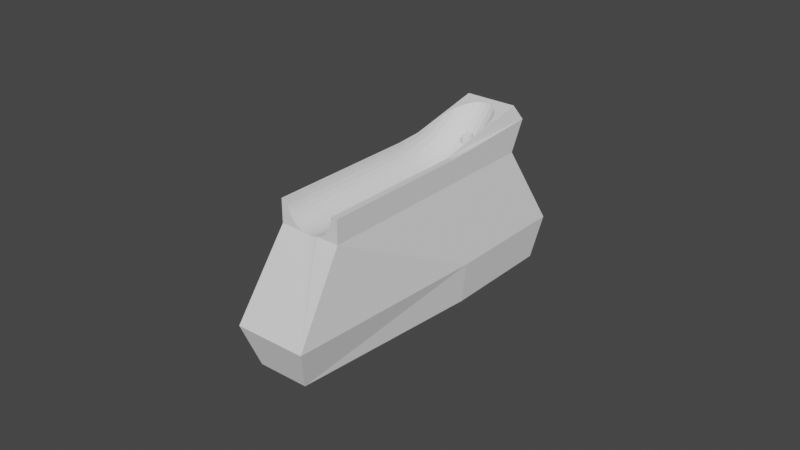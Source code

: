 # Source: foot.blend  (saved by Blender 3.0.42; exported with 4.5.12 LTS)
import bpy
from mathutils import Matrix  # noqa: F401  (used for matrix-valued properties, if any)

bpy.ops.wm.read_factory_settings(use_empty=True)
scene = bpy.context.scene
scene.name = 'Scene'

# ---- collections
col_collection = bpy.data.collections.new('Collection'); scene.collection.children.link(col_collection)

# ---- world
world_world = bpy.data.worlds.new('World'); scene.world = world_world
world_world.use_nodes = True; world_world.node_tree.nodes.clear()
_N = world_world.node_tree.nodes; _L = world_world.node_tree.links
n0 = _N.new('ShaderNodeOutputWorld'); n0.name = 'World Output'; n0.location = (300, 300)
n1 = _N.new('ShaderNodeBackground'); n1.name = 'Background'; n1.location = (10, 300)
n1.inputs[0].default_value = (0.05088, 0.05088, 0.05088, 1.0)
_L.new(n1.outputs[0], n0.inputs[0])
n0.is_active_output = True
world_world.color = (0.05088, 0.05088, 0.05088)
world_world.use_sun_shadow = False
world_world.sun_shadow_jitter_overblur = 0.0

# ---- meshes
me_cube_001 = bpy.data.meshes.new('Cube.001')
me_cube_001.from_pydata([(0.0, 0.8333, -0.2667), (0.09755, 0.8301, -0.2667), (0.0, -0.5947, -0.6667), (0.1913, 0.8206, -0.2667), (0.2778, 0.8052, -0.2667), (0.09755, -0.5979, -0.6667), (0.3536, 0.7845, -0.2667), (0.4157, 0.7593, -0.2667), (0.1913, -0.6074, -0.6667), (0.4619, 0.7304, -0.2667), (0.4904, 0.6992, -0.2667), (0.2778, -0.6228, -0.6667), (0.5, 0.6667, -0.2667), (0.4904, 0.6342, -0.2667), (0.3536, -0.6435, -0.6667), (0.4619, 0.6029, -0.2667), (0.4157, -0.6687, -0.6667), (0.4157, 0.5741, -0.2667), (0.3536, 0.5488, -0.2667), (0.7846, 0.001619, 0.8005), (0.2778, 0.5281, -0.2667), (0.4619, -0.6976, -0.6667), (0.7391, 0.001619, 0.6004), (0.1913, 0.5127, -0.2667), (0.09755, 0.5032, -0.2667), (0.6652, 0.001619, 0.416), (0.4904, -0.7288, -0.6667), (-4.371e-08, 0.5, -0.2667), (-0.09755, 0.5032, -0.2667), (0.4445, 0.001619, 0.1217), (0.5, -0.7613, -0.6667), (-0.1913, 0.5127, -0.2667), (-0.2778, 0.5281, -0.2667), (0.3061, 0.001619, 0.02314), (0.4904, -0.7938, -0.6667), (-0.3536, 0.5488, -0.2667), (0.1561, 0.001619, -0.03756), (-0.4157, 0.5741, -0.2667), (0.4619, -0.8251, -0.6667), (-0.4619, 0.6029, -0.2667), (-0.4904, 0.6342, -0.2667), (-0.1561, 0.001619, -0.03756), (0.4157, -0.8539, -0.6667), (-0.3061, 0.001619, 0.02314), (-0.5, 0.6667, -0.2667), (-0.4904, 0.6992, -0.2667), (-0.4445, 0.001619, 0.1217), (0.3536, -0.8792, -0.6667), (-0.4619, 0.7304, -0.2667), (-0.4157, 0.7593, -0.2667), (0.2778, -0.8999, -0.6667), (-0.6652, 0.001619, 0.416), (-0.3536, 0.7845, -0.2667), (-0.2778, 0.8052, -0.2667), (-0.7391, 0.001619, 0.6004), (0.1913, -0.9153, -0.6667), (-0.1913, 0.8206, -0.2667), (-0.7846, 0.001619, 0.8005), (0.09755, -0.9248, -0.6667), (-0.09755, 0.8301, -0.2667), (-7.609e-10, 0.01459, -0.06574), (-1.157, -2.19, -3.355), (-4.371e-08, -0.928, -0.6667), (0.3996, 0.01459, 0.07663), (-1.0, -1.633, 1.0), (-0.09755, -0.9248, -0.6667), (-1.524, 1.409, -3.355), (0.6922, 0.01459, 0.4656), (-0.1913, -0.9153, -0.6667), (-1.0, 1.167, 1.267), (0.7992, 0.01459, 0.9969), (-0.2778, -0.8999, -0.6667), (1.157, -2.19, -3.355), (1.0, -1.633, 1.0), (-0.3536, -0.8792, -0.6667), (1.524, 1.409, -3.355), (1.0, 1.167, 1.267), (-0.4157, -0.8539, -0.6667), (-1.524, 0.03106, -3.355), (-0.4619, -0.8251, -0.6667), (-1.0, 0.0, 1.0), (-0.7992, 0.01459, 0.9969), (-0.4904, -0.7938, -0.6667), (1.524, 0.03106, -3.355), (-0.6922, 0.01459, 0.4656), (-0.3996, 0.01459, 0.07663), (-0.5, -0.7613, -0.6667), (1.0, 0.0, 1.0), (-1.0, -1.633, 0.0), (-0.4904, -0.7288, -0.6667), (-7.609e-10, 0.1763, -0.02334), (-0.4619, -0.6976, -0.6667), (-1.0, 1.0, 0.0), (0.3996, 0.1717, 0.1178), (1.0, 1.0, 0.0), (-0.4157, -0.6687, -0.6667), (0.6922, 0.159, 0.5034), (1.0, -1.633, 0.0), (-0.3536, -0.6435, -0.6667), (0.7992, 0.1416, 1.03), (-0.2778, -0.6228, -0.6667), (1.0, 0.0, 0.0), (-1.0, 0.0, 0.0), (-0.1913, -0.6074, -0.6667), (-0.7992, 0.1416, 1.03), (-0.6922, 0.159, 0.5034), (-0.8484, -0.0007104, 1.001), (-0.09755, -0.5979, -0.6667), (-0.8484, 1.069, 1.912), (-0.3996, 0.1717, 0.1178), (-7.609e-10, 0.3352, 0.1031), (0.8484, 1.069, 1.912), (0.3996, 0.326, 0.2406), (0.8484, -0.0007104, 1.001), (-1.381, 0.03106, -5.115), (0.6922, 0.3009, 0.6163), (-0.8241, -2.047, -5.115), (0.7992, 0.2665, 1.13), (1.381, 1.266, -5.115), (-1.381, 1.266, -5.115), (1.381, 0.03106, -5.115), (0.8241, -2.047, -5.115), (-0.7992, 0.2665, 1.13), (-0.6922, 0.3009, 0.6163), (-0.3996, 0.326, 0.2406), (-7.609e-10, 0.4887, 0.3115), (0.3996, 0.4751, 0.443), (0.6922, 0.4379, 0.8024), (0.7992, 0.387, 1.293), (-0.7992, 0.387, 1.293), (-0.6922, 0.4379, 0.8024), (-0.3996, 0.4751, 0.443), (0.3996, 0.6163, 0.7215), (0.6922, 0.5676, 1.058), (-0.6922, 0.5676, 1.058), (-0.3996, 0.6163, 0.7215), (-7.609e-10, 0.7688, 0.9583), (0.3996, 0.7471, 1.071), (0.6922, 0.6879, 1.38), (-0.6922, 0.6879, 1.38), (-0.3996, 0.7471, 1.071), (-7.609e-10, 0.8906, 1.386), (0.3996, 0.8655, 1.486), (-0.3996, 0.8655, 1.486), (0.2068, 0.01459, -0.02931), (-0.2068, 0.01459, -0.02931), (-4.28e-09, 0.09562, -0.05512), (0.2068, 0.6295, 0.6297), (0.6922, -0.05775, 0.475), (-0.2068, 0.6295, 0.6297), (0.565, 0.01459, 0.2457), (0.3996, 0.09329, 0.08694), (-0.7718, 0.2843, 0.8639), (-0.7992, 0.3274, 1.203), (0.565, 0.5951, 0.8679), (0.3996, 0.6831, 0.8878), (0.7718, 0.01459, 0.7219), (0.6922, 0.08693, 0.475), (-0.565, 0.3151, 0.4039), (-0.6922, 0.3701, 0.7004), (0.7718, 0.5356, 1.28), (0.6922, 0.6291, 1.211), (-0.565, 0.8356, 1.606), (0.7992, 0.07825, 1.005), (-0.3996, 0.4014, 0.3321), (0.3996, -0.06411, 0.08694), (-0.3996, 0.9193, 1.716), (0.2068, 0.4852, 0.3451), (-0.2068, 0.4852, 0.3451), (-4.28e-09, 0.5625, 0.4453), (-0.7718, 0.1506, 0.7576), (-0.7992, 0.2045, 1.072), (0.565, 0.4589, 0.5992), (0.3996, 0.5468, 0.573), (-0.565, 0.1661, 0.2854), (-0.6922, 0.2304, 0.5506), (0.7718, 0.4133, 1.039), (0.6922, 0.5038, 0.9218), (-0.565, 0.7214, 1.205), (-0.6922, 0.7439, 1.564), (-0.3996, 0.2493, 0.1691), (-0.3996, 0.808, 1.271), (0.2068, 0.3329, 0.1383), (-0.2068, 0.3329, 0.1383), (-4.28e-09, 0.4128, 0.1973), (-0.6922, -0.05775, 0.475), (0.2068, 0.8842, 1.411), (-0.2068, 0.8842, 1.411), (-4.28e-09, 0.9461, 1.622), (-0.7718, 0.01459, 0.7219), (-0.7992, 0.07825, 1.005), (0.565, 0.3151, 0.4039), (0.3996, 0.4014, 0.3321), (-0.7718, 0.5356, 1.28), (-0.3996, -0.06411, 0.08694), (0.565, 0.8356, 1.606), (0.3996, 0.9193, 1.716), (-0.565, 0.01459, 0.2457), (-0.6922, 0.08693, 0.475), (0.7718, 0.2843, 0.8639), (0.6922, 0.3701, 0.7004), (-0.565, 0.5951, 0.8679), (-0.6922, 0.6291, 1.211), (-0.3996, 0.09329, 0.08694), (0.7992, 0.3274, 1.203), (-0.3996, 0.6831, 0.8878), (0.2068, 0.1751, 0.01277), (-0.2068, 0.1751, 0.01277), (-4.28e-09, 0.2563, 0.02949), (0.2068, 0.7632, 0.9872), (-0.2068, 0.7632, 0.9872), (-4.28e-09, 0.8315, 1.164), (0.565, 0.1661, 0.2854), (0.3996, 0.2493, 0.1691), (-0.7718, 0.4133, 1.039), (0.565, 0.7214, 1.205), (0.3996, 0.808, 1.271), (0.7718, 0.1506, 0.7576), (0.6922, 0.2304, 0.5506), (-0.565, 0.4589, 0.5992), (-0.6922, 0.5038, 0.9218), (0.6922, 0.7439, 1.564), (0.7992, 0.2045, 1.072), (-0.3996, 0.5468, 0.573), (0.2068, 0.09503, -0.01878), (0.565, 0.09053, 0.2556), (0.7718, 0.08274, 0.7308), (-0.7718, 0.08274, 0.7308), (-0.565, 0.09053, 0.2556), (-0.2068, 0.09503, -0.01878), (0.2068, 0.2545, 0.06521), (0.565, 0.2411, 0.3349), (0.7718, 0.2179, 0.802), (-0.7718, 0.2179, 0.802), (-0.565, 0.2411, 0.3349), (-0.2068, 0.2545, 0.06521), (0.2068, 0.4099, 0.2318), (0.565, 0.3878, 0.4921), (0.7718, 0.3495, 0.9431), (-0.7718, 0.3495, 0.9431), (-0.565, 0.3878, 0.4921), (-0.2068, 0.4099, 0.2318), (0.2068, 0.5585, 0.478), (0.565, 0.5281, 0.7246), (0.7718, 0.4755, 1.152), (-0.7718, 0.4755, 1.152), (-0.565, 0.5281, 0.7246), (-0.2068, 0.5585, 0.478), (0.2068, 0.6978, 0.7997), (0.565, 0.6596, 1.028), (0.7718, 0.5935, 1.424), (-0.7718, 0.5935, 1.424), (-0.565, 0.6596, 1.028), (-0.2068, 0.6978, 0.7997), (0.2068, 0.8255, 1.191), (0.565, 0.7801, 1.398), (-0.565, 0.7801, 1.398), (-0.2068, 0.8255, 1.191), (0.2068, 0.9392, 1.646), (-0.2068, 0.9392, 1.646), (0.2068, -0.06584, -0.01878), (0.7718, -0.05356, 0.7308), (-0.7718, -0.05356, 0.7308), (-0.2068, -0.06584, -0.01878), (0.7955, 0.3834, 1.328), (0.7891, 0.1995, 1.172), (0.7917, 0.3213, 1.275), (-0.565, 0.867, 1.74), (-0.6375, 0.8134, 1.695), (0.7902, 0.1387, 1.12), (-0.7805, 0.5814, 1.497), (-0.79, 0.5128, 1.438), (0.7896, 0.2602, 1.223), (-0.3996, 0.9363, 1.799), (-0.4814, 0.9036, 1.771), (-0.6922, 0.7687, 1.656), (-0.7172, 0.7306, 1.624), (-0.7992, 0.4267, 1.365), (-0.7955, 0.3834, 1.328), (-0.7718, 0.6346, 1.542), (-0.7975, 0.447, 1.382), (-0.7621, 0.6537, 1.558), (-0.7917, 0.3213, 1.275), (-0.2068, 0.9778, 1.835), (-0.7896, 0.2602, 1.223), (-1.131e-09, 0.9921, 1.847), (-0.7891, 0.1995, 1.172), (0.79, 0.5128, 1.438), (0.7621, 0.6537, 1.558), (-0.7902, 0.1387, 1.12), (0.6375, 0.8134, 1.695), (0.2068, 0.9778, 1.835), (0.7718, 0.6346, 1.542), (0.7975, 0.447, 1.382), (0.6922, 0.7687, 1.656), (0.3996, 0.9363, 1.799), (0.7992, 0.4267, 1.365), (0.7172, 0.7306, 1.624), (0.7805, 0.5814, 1.497), (0.4814, 0.9036, 1.771), (0.565, 0.867, 1.74), (-0.793, 0.07723, 1.067), (0.7975, 0.01459, 1.014), (-0.7975, 0.01459, 1.014), (0.793, 0.07723, 1.067), (-0.4619, 0.7304, -5.035), (-0.4157, 0.7593, -5.035), (0.1913, 0.8206, -5.035), (0.09755, 0.8301, -5.035), (-0.4904, 0.6992, -5.035), (0.3536, 0.7845, -5.035), (0.2778, 0.5281, -5.035), (0.1913, 0.5127, -5.035), (0.4157, 0.7593, -5.035), (0.09755, 0.5032, -5.035), (-0.1913, 0.5127, -5.035), (-0.5, 0.6667, -5.035), (-0.1913, 0.8206, -5.035), (-0.2778, 0.5281, -5.035), (0.4904, 0.6342, -5.035), (0.3536, 0.5488, -5.035), (0.4619, 0.6029, -5.035), (0.5, 0.6667, -5.035), (-0.3536, 0.7845, -5.035), (-0.2778, 0.8052, -5.035), (-4.371e-08, 0.5, -5.035), (0.0, 0.8333, -5.035), (0.4904, 0.6992, -5.035), (0.2778, 0.8052, -5.035), (0.4619, 0.7304, -5.035), (-0.4619, 0.6029, -5.035), (-0.4157, 0.5741, -5.035), (-0.4904, 0.6342, -5.035), (-0.3536, 0.5488, -5.035), (-0.09755, 0.5032, -5.035), (0.4157, 0.5741, -5.035), (-0.09755, 0.8301, -5.035), (-4.371e-08, -0.928, -5.035), (-0.09755, -0.9248, -5.035), (0.0, -0.5947, -5.035), (0.4619, -0.6976, -5.035), (0.4619, -0.8251, -5.035), (0.5, -0.7613, -5.035), (0.4904, -0.7938, -5.035), (0.4904, -0.7288, -5.035), (0.09755, -0.5979, -5.035), (0.1913, -0.6074, -5.035), (0.2778, -0.6228, -5.035), (0.3536, -0.6435, -5.035), (-0.1913, -0.9153, -5.035), (0.4157, -0.6687, -5.035), (-0.2778, -0.8999, -5.035), (-0.3536, -0.8792, -5.035), (-0.4157, -0.8539, -5.035), (-0.5, -0.7613, -5.035), (-0.4904, -0.7938, -5.035), (-0.4619, -0.8251, -5.035), (-0.4619, -0.6976, -5.035), (-0.4904, -0.7288, -5.035), (-0.4157, -0.6687, -5.035), (-0.3536, -0.6435, -5.035), (-0.2778, -0.6228, -5.035), (-0.1913, -0.6074, -5.035), (-0.09755, -0.5979, -5.035), (0.3536, -0.8792, -5.035), (0.4157, -0.8539, -5.035), (0.09755, -0.9248, -5.035), (0.1913, -0.9153, -5.035), (0.2778, -0.8999, -5.035), (0.1663, -0.7984, -0.6667), (0.1414, -0.8085, -0.6667), (0.1111, -0.8168, -0.6667), (0.07654, -0.8229, -0.6667), (0.03902, -0.8267, -0.6667), (-1.748e-08, -0.828, -0.6667), (-0.03902, -0.8267, -0.6667), (-0.07654, -0.8229, -0.6667), (-0.1111, -0.8168, -0.6667), (-0.1414, -0.8085, -0.6667), (-0.1663, -0.7984, -0.6667), (-0.1848, -0.7868, -0.6667), (-0.1962, -0.7743, -0.6667), (-0.2, -0.7613, -0.6667), (-0.1962, -0.7483, -0.6667), (0.0, -0.6947, -0.6667), (0.03902, -0.6959, -0.6667), (0.07654, -0.6997, -0.6667), (0.1111, -0.7059, -0.6667), (0.1414, -0.7142, -0.6667), (0.1663, -0.7243, -0.6667), (0.2, -0.7613, -0.6667), (0.1962, -0.7483, -0.6667), (0.1848, -0.7868, -0.6667), (0.1962, -0.7743, -0.6667), (-0.1848, -0.7358, -0.6667), (0.1848, -0.7358, -0.6667), (-0.1663, -0.7243, -0.6667), (-0.1414, -0.7142, -0.6667), (-0.1111, -0.7059, -0.6667), (-0.07654, -0.6997, -0.6667), (-0.03902, -0.6959, -0.6667), (0.152, 0.6238, -0.2667), (0.1414, 0.6195, -0.2667), (0.1414, 0.6195, 0.5954), (0.1111, 0.6112, -0.2667), (0.1111, 0.6112, 0.5716), (-0.03902, 0.7321, -0.2667), (0.0, 0.7333, -0.2667), (0.03902, 0.7321, -0.2667), (0.07654, 0.7283, -0.2667), (0.1111, 0.7221, -0.2667), (0.1414, 0.7138, -0.2667), (0.1848, 0.6412, -0.2667), (0.1663, 0.6296, -0.2667), (0.1663, 0.7037, -0.2667), (0.1962, 0.6537, -0.2667), (0.2, 0.6667, -0.2667), (0.1962, 0.6797, -0.2667), (0.1848, 0.6922, -0.2667), (0.07654, 0.6051, -0.2667), (0.07654, 0.6051, 0.5515), (0.03902, 0.6013, -0.2667), (0.03902, 0.6013, 0.5359), (-0.2, 0.6667, -0.2667), (-0.1962, 0.6797, -0.2667), (-0.1962, 0.6537, -0.2667), (-0.1848, 0.6922, -0.2667), (-0.1414, 0.7138, -0.2667), (-0.152, 0.7095, -0.2667), (-0.1414, 0.6195, -0.2667), (-0.1663, 0.6296, -0.2667), (-0.1663, 0.7037, -0.2667), (-0.1848, 0.6412, -0.2667), (-0.1111, 0.6112, -0.2667), (-0.1111, 0.7221, -0.2667), (-0.07654, 0.7283, -0.2667), (-0.07654, 0.6051, -0.2667), (-0.03902, 0.6013, -0.2667), (-1.748e-08, 0.6, -0.2667), (-1.748e-08, 0.6, 0.5254), (-0.03902, 0.6013, 0.5359), (0.1663, 0.6296, 0.6219), (0.1675, 0.6304, 0.6237), (-0.07654, 0.6051, 0.5515), (-0.1111, 0.6112, 0.5716), (-0.1675, 0.6304, 0.6237), (-0.1663, 0.6296, 0.6219), (-0.1414, 0.6195, 0.5954), (0.1848, 0.6412, 0.6542), (0.2, 0.6667, 0.7208), (0.1962, 0.6537, 0.6876), (0.1962, 0.6797, 0.7523), (0.1848, 0.6922, 0.7811), (0.1744, 0.6986, 0.795), (-0.1848, 0.6412, 0.6542), (0.1111, 0.7221, 0.8486), (0.1663, 0.7037, 0.8078), (0.1414, 0.7138, 0.8313), (-0.1962, 0.6537, 0.6876), (0.0, 0.7333, 0.8567), (0.07654, 0.7283, 0.8587), (0.03902, 0.7321, 0.8615), (-0.2, 0.6667, 0.7208), (-0.1962, 0.6797, 0.7523), (-0.1744, 0.6986, 0.795), (-0.1663, 0.7037, 0.8078), (-0.1414, 0.7138, 0.8313), (-0.07654, 0.7283, 0.8587), (-0.03902, 0.7321, 0.8615), (-0.1848, 0.6922, 0.7811), (-0.1111, 0.7221, 0.8486), (-0.2, -0.7613, -0.0198), (-0.7742, -0.05316, 0.7549), (0.1848, -0.7358, -0.02595), (-0.7992, 0.001619, 0.9986), (-0.7994, -1.633, 1.0), (0.5657, -1.633, 0.2544), (0.1962, -0.7483, -0.02135), (0.2068, -0.07025, -0.01704), (0.7391, -1.633, 0.6004), (0.7994, -1.633, 1.0), (0.7846, -1.633, 0.8005), (0.6652, -1.633, 0.416), (-0.2489, -1.633, 0.0), (-0.1962, -0.7483, -0.02135), (-0.7755, 0.001619, 0.7605), (-0.1561, -1.635, -0.03756), (0.1561, -1.635, -0.03756), (0.1992, -0.06586, -0.02011), (0.2489, -1.633, 0.0), (-6.994e-08, -0.828, -0.05806), (-6.994e-08, -1.637, -0.05806), (0.2, -0.7613, -0.0198), (0.03902, -0.8267, -0.05294), (-6.994e-08, -0.6947, -0.05806), (-6.994e-08, -0.04401, -0.05806), (0.1962, -0.7743, -0.02135), (-0.1848, -0.7358, -0.02595), (-0.7846, -1.633, 0.8005), (-0.7391, -1.633, 0.6004), (-0.6652, -1.633, 0.416), (0.07654, -0.6997, -0.04801), (-0.5657, -1.633, 0.2544), (0.07654, -0.8229, -0.04801), (0.7994, -0.0007104, 1.001), (0.1111, -0.7059, -0.04347), (-0.4445, -1.633, 0.1217), (-0.3061, -1.633, 0.02314), (0.1335, 0.001619, -0.04053), (0.3061, -1.633, 0.02314), (0.4445, -1.633, 0.1217), (0.1605, 0.001619, -0.03577), (0.7994, 0.0, 1.0), (-0.7037, -0.05714, 0.5122), (0.03902, -0.6959, -0.05294), (-0.7605, -0.05416, 0.6943), (-0.1663, -0.7243, -0.03343), (-0.7994, 0.0, 1.0), (0.1848, -0.7868, -0.02595), (-0.7144, 0.001619, 0.5387), (-0.7543, 0.001619, 0.667), (-0.7994, -0.0007104, 1.001), (0.1663, -0.7984, -0.03343), (-0.1414, -0.7142, -0.03949), (0.7996, 0.001619, 1.003), (-0.6922, -0.07875, 0.4833), (0.7988, 0.001619, 1.003), (-0.1561, -0.7201, -0.03756), (0.1561, -0.8025, -0.03756), (0.2189, -0.06573, -0.01215), (0.1414, -0.8085, -0.03949), (0.3825, -0.06426, 0.07754), (-0.7996, 0.001619, 1.003), (-0.1111, -0.7059, -0.04347), (-0.03902, -0.6959, -0.05294), (-0.03902, -0.8267, -0.05294), (-0.7718, -0.08782, 0.7443), (-0.7988, 0.001619, 1.003), (-0.07654, -0.6997, -0.04801), (0.3296, 0.001619, 0.03986), (0.2797, 0.001619, 0.01246), (0.1111, -0.8168, -0.04347), (-0.6814, -0.05805, 0.4565), (0.3996, -0.07126, 0.08975), (-0.5657, -0.04323, 0.2544), (-0.1561, -0.8025, -0.03756), (-0.565, -0.0464, 0.2536), (-0.1414, -0.8085, -0.03949), (0.4088, -0.06396, 0.09629), (-0.1111, -0.8168, -0.04347), (-0.07654, -0.8229, -0.04801), (-0.6216, 0.001619, 0.3451), (0.565, -0.04641, 0.2536), (-0.6712, 0.001619, 0.431), (-0.1335, 0.001619, -0.04053), (0.4781, 0.001619, 0.1585), (0.4366, 0.001619, 0.1161), (-0.4088, -0.06396, 0.09629), (0.6712, 0.001619, 0.431), (0.6814, -0.05805, 0.4565), (0.5657, -0.04324, 0.2544), (-0.4366, 0.001619, 0.1161), (0.6216, 0.001619, 0.3451), (-0.4781, 0.001619, 0.1585), (-0.1962, -0.7743, -0.02135), (-0.1848, -0.7868, -0.02595), (-0.1663, -0.7984, -0.03343), (0.6922, -0.07876, 0.4833), (-0.3996, -0.07126, 0.08975), (0.7718, -0.08782, 0.7443), (0.7037, -0.05714, 0.5122), (0.7605, -0.05416, 0.6943), (-0.2068, -0.07025, -0.01704), (-0.2189, -0.06573, -0.01215), (-0.2797, 0.001619, 0.01246), (-0.1605, 0.001619, -0.03577), (-0.1992, -0.06586, -0.02011), (-0.3825, -0.06426, 0.07754), (0.7543, 0.001619, 0.667), (0.7755, 0.001619, 0.7605), (0.7742, -0.05316, 0.7549), (0.7144, 0.001619, 0.5387), (0.7992, 0.001619, 0.9986), (-0.3296, 0.001619, 0.03986), (0.1414, -0.7142, -0.03949), (0.1561, -0.7201, -0.03756), (0.1663, -0.7243, -0.03343)], [], [(401, 23, 24, 27, 28, 31, 32, 35, 37, 39, 40, 44, 45, 48, 49, 52, 53, 56, 428, 431, 426, 424, 423, 425, 432, 430, 429, 433, 436, 437, 438, 421, 419, 404, 402), (427, 428, 56, 59, 0, 1, 3, 4, 6, 7, 9, 10, 12, 13, 15, 17, 18, 20, 23, 401, 413, 412, 415, 416, 417, 418, 414, 411, 410, 409, 408, 407, 406, 435, 434), (102, 80, 69, 92), (92, 69, 76, 94), (101, 87, 73, 97), (475, 64, 88, 483, 507, 506, 502, 500, 499, 498), (97, 73, 480, 481, 479, 482, 476, 510, 509, 489), (78, 66, 119, 114), (80, 64, 475, 517), (73, 87, 512, 480), (83, 72, 121, 120), (94, 76, 87, 101), (88, 64, 80, 102), (61, 88, 102, 78), (75, 94, 101, 83), (483, 88, 61, 72, 97, 489, 487, 491, 486), (83, 101, 97, 72), (66, 92, 94, 75), (78, 102, 92, 66), (512, 87, 113, 504), (521, 106, 80, 517), (537, 303, 301, 289, 286, 284, 282, 278, 277, 280, 271, 270, 279, 281, 276, 275, 268, 267, 274, 273, 283, 285, 291, 295, 299, 300, 290, 294, 297, 288, 292, 298, 287, 293, 296, 264, 266, 272, 265, 269, 304, 302, 526, 524, 504, 113, 111, 108, 106, 521, 532), (76, 69, 108, 111), (76, 113, 87), (69, 106, 108), (341, 343, 121, 116, 355, 356, 353, 352, 351, 349, 338, 337, 366, 367, 368, 364, 365), (354, 355, 116, 114, 120, 121, 343, 342, 344, 340, 350, 348, 347, 346, 345, 339, 363, 362, 361, 360, 359, 357, 358), (319, 322, 118, 120, 114, 119, 316, 332, 330, 331, 333, 318, 315, 334, 325, 314, 312, 311, 320, 335, 321), (72, 61, 116, 121), (66, 75, 118, 119), (61, 78, 114, 116), (75, 83, 120, 118), (60, 144, 224, 146), (146, 224, 206, 90), (224, 151, 93, 206), (144, 63, 151, 224), (63, 150, 225, 151), (151, 225, 212, 93), (225, 157, 96, 212), (150, 67, 157, 225), (67, 156, 226, 157), (157, 226, 217, 96), (163, 99, 217, 226), (163, 226, 156, 70), (163, 70, 302, 304), (99, 163, 304, 269), (190, 104, 289, 301), (303, 81, 190, 301), (190, 81, 189, 227), (190, 227, 170, 104), (227, 198, 105, 170), (189, 84, 198, 227), (84, 197, 228, 198), (198, 228, 174, 105), (228, 203, 109, 174), (197, 85, 203, 228), (85, 145, 229, 203), (203, 229, 207, 109), (229, 146, 90, 207), (145, 60, 146, 229), (90, 206, 230, 208), (208, 230, 182, 110), (230, 213, 112, 182), (206, 93, 213, 230), (93, 212, 231, 213), (213, 231, 191, 112), (231, 218, 115, 191), (212, 96, 218, 231), (96, 217, 232, 218), (218, 232, 199, 115), (222, 117, 199, 232), (222, 232, 217, 99), (222, 99, 269, 265), (117, 222, 265, 272), (171, 122, 284, 286), (104, 171, 286, 289), (171, 104, 170, 233), (171, 233, 152, 122), (233, 175, 123, 152), (170, 105, 175, 233), (105, 174, 234, 175), (175, 234, 158, 123), (234, 180, 124, 158), (174, 109, 180, 234), (109, 207, 235, 180), (180, 235, 183, 124), (235, 208, 110, 183), (207, 90, 208, 235), (110, 182, 236, 184), (184, 236, 167, 125), (236, 192, 126, 167), (182, 112, 192, 236), (112, 191, 237, 192), (192, 237, 172, 126), (237, 200, 127, 172), (191, 115, 200, 237), (115, 199, 238, 200), (238, 176, 127, 200), (204, 128, 176, 238), (204, 238, 199, 117), (204, 117, 272, 266), (128, 204, 266, 264), (153, 129, 278, 282), (122, 153, 282, 284), (153, 122, 152, 239), (129, 153, 239, 214), (239, 159, 130, 214), (152, 123, 159, 239), (123, 158, 240, 159), (159, 240, 219, 130), (240, 164, 131, 219), (158, 124, 164, 240), (124, 183, 241, 164), (164, 241, 168, 131), (241, 184, 125, 168), (183, 110, 184, 241), (125, 167, 242, 169), (422, 439, 169, 242, 147, 442, 441, 403, 405, 420), (242, 173, 132, 147), (167, 126, 173, 242), (126, 172, 243, 173), (173, 243, 154, 132), (243, 177, 133, 154), (172, 127, 177, 243), (244, 177, 127, 176), (244, 160, 133, 177), (160, 244, 293, 287), (244, 176, 128, 296, 293), (296, 128, 264), (129, 277, 278), (277, 129, 214, 245, 280), (245, 193, 271, 280), (245, 220, 134, 193), (245, 214, 130, 220), (130, 219, 246, 220), (220, 246, 201, 134), (246, 223, 135, 201), (219, 131, 223, 246), (131, 168, 247, 223), (223, 247, 149, 135), (446, 445, 149, 247, 169, 439, 440, 443, 444, 447), (168, 125, 169, 247), (448, 442, 147, 248, 453, 452, 451, 449, 450), (456, 453, 248, 209, 136, 459, 461, 460, 455, 457), (137, 209, 248, 155), (147, 132, 155, 248), (155, 132, 154, 249), (137, 155, 249, 215), (249, 161, 138, 215), (249, 154, 133, 161), (250, 161, 133, 160), (292, 288, 138, 161, 250), (292, 250, 298), (250, 160, 287, 298), (193, 251, 270, 271), (251, 279, 270), (251, 202, 139, 281, 279), (251, 193, 134, 202), (202, 134, 201, 252), (178, 139, 202, 252), (252, 205, 140, 178), (252, 201, 135, 205), (135, 149, 253, 205), (140, 205, 253, 210), (468, 459, 136, 210, 253, 464, 465, 466, 470, 467), (469, 464, 253, 149, 445, 454, 458, 462, 463), (211, 136, 209, 254), (211, 254, 186, 141), (142, 186, 254, 216), (254, 209, 137, 216), (216, 137, 215, 255), (195, 142, 216, 255), (290, 195, 255, 221, 294), (255, 215, 138, 221), (221, 138, 288, 297), (294, 221, 297), (179, 275, 276), (139, 179, 276, 281), (179, 139, 178, 256), (275, 179, 256, 162, 268), (256, 181, 143, 162), (256, 178, 140, 181), (181, 140, 210, 257), (143, 181, 257, 187), (257, 211, 141, 187), (257, 210, 136, 211), (188, 141, 186, 258), (285, 188, 258, 291), (291, 258, 196, 295), (258, 186, 142, 196), (299, 196, 142, 195, 300), (196, 299, 295), (300, 195, 290), (162, 267, 268), (166, 273, 274), (267, 162, 143, 166, 274), (166, 143, 187, 259), (273, 166, 259, 283), (259, 188, 285, 283), (259, 187, 141, 188), (478, 260, 488), (488, 260, 144, 60, 495, 508, 511), (165, 63, 144, 260, 529, 540, 539, 531), (543, 165, 531), (260, 478, 529), (165, 543, 548), (552, 150, 63, 165, 548, 556, 555), (148, 67, 150, 552, 560, 562, 558, 559), (567, 148, 559), (569, 261, 571), (148, 567, 570), (156, 67, 148, 570, 581, 578, 571, 261), (582, 70, 156, 261, 580, 579), (261, 569, 580), (526, 302, 70, 582), (474, 81, 303, 537), (536, 262, 472), (472, 262, 189, 81, 474, 485), (513, 185, 84, 189, 262, 515, 520, 519), (525, 185, 513), (515, 262, 536), (542, 185, 525), (544, 546, 197, 84, 185, 542, 553, 551), (557, 194, 85, 197, 546, 563, 561), (568, 194, 557), (572, 263, 573), (194, 568, 577), (263, 145, 85, 194, 577, 583, 574, 573), (495, 60, 145, 263, 576, 575, 554), (576, 263, 572), (319, 13, 12, 322), (320, 18, 17, 335), (335, 17, 15, 321), (309, 45, 44, 316), (327, 10, 9, 329), (322, 12, 10, 327), (313, 7, 6, 310), (326, 0, 59, 336), (334, 28, 27, 325), (306, 49, 48, 305), (325, 27, 24, 314), (336, 59, 56, 317), (310, 6, 4, 328), (318, 32, 31, 315), (328, 4, 3, 307), (311, 20, 18, 320), (324, 53, 52, 323), (309, 316, 119, 118, 322, 327, 329, 313, 310, 328, 307, 308, 326, 336, 317, 324, 323, 306, 305), (305, 48, 45, 309), (312, 23, 20, 311), (333, 35, 32, 318), (330, 39, 37, 331), (308, 1, 0, 326), (329, 9, 7, 313), (316, 44, 40, 332), (321, 15, 13, 319), (315, 31, 28, 334), (317, 56, 53, 324), (307, 3, 1, 308), (314, 24, 23, 312), (332, 40, 39, 330), (323, 52, 49, 306), (331, 37, 35, 333), (345, 5, 2, 339), (346, 8, 5, 345), (347, 11, 8, 346), (348, 14, 11, 347), (350, 16, 14, 348), (340, 21, 16, 350), (344, 26, 21, 340), (342, 30, 26, 344), (343, 34, 30, 342), (341, 38, 34, 343), (365, 42, 38, 341), (364, 47, 42, 365), (368, 50, 47, 364), (367, 55, 50, 368), (366, 58, 55, 367), (337, 62, 58, 366), (338, 65, 62, 337), (349, 68, 65, 338), (351, 71, 68, 349), (352, 74, 71, 351), (353, 77, 74, 352), (356, 79, 77, 353), (355, 82, 79, 356), (354, 86, 82, 355), (358, 89, 86, 354), (357, 91, 89, 358), (359, 95, 91, 357), (360, 98, 95, 359), (361, 100, 98, 360), (362, 103, 100, 361), (373, 372, 58, 62, 65, 68, 71, 74, 77, 79, 82, 86, 89, 91, 95, 98, 100, 103, 107, 399, 398, 397, 396, 394, 383, 382, 381, 380, 379, 378, 377, 376, 375, 374), (400, 399, 107, 2, 5, 8, 11, 14, 16, 21, 26, 30, 34, 38, 42, 47, 50, 55, 58, 372, 371, 370, 369, 392, 393, 390, 391, 395, 389, 388, 387, 386, 385, 384), (363, 107, 103, 362), (339, 2, 107, 363), (494, 384, 385, 514), (514, 385, 386, 501), (501, 386, 387, 505), (505, 387, 388, 584), (584, 388, 389, 586, 585), (586, 389, 395, 473), (395, 391, 477, 473), (391, 390, 492, 477), (390, 393, 496, 492), (393, 392, 518, 496), (392, 369, 522, 518), (369, 370, 530, 528, 522), (370, 371, 541, 530), (371, 372, 503, 541), (372, 373, 493, 503), (373, 374, 490, 493), (374, 375, 535, 490), (375, 376, 550, 535), (376, 377, 549, 550), (377, 378, 547, 549), (378, 379, 566, 545, 547), (379, 380, 565, 566), (565, 380, 381, 564), (564, 381, 382, 471), (471, 382, 383, 484), (484, 383, 394, 497), (497, 394, 396, 516), (516, 396, 397, 523, 527), (523, 397, 398, 533), (533, 398, 399, 538), (538, 399, 400, 534), (459, 407, 408, 461), (461, 408, 409, 460), (460, 409, 410, 455), (455, 410, 411, 457), (457, 411, 414, 456), (453, 456, 414, 418, 452), (418, 417, 451, 452), (417, 416, 449, 451), (416, 415, 450, 449), (415, 412, 448, 450), (448, 412, 413, 441, 442), (401, 402, 403), (402, 404, 405, 403), (404, 419, 420, 405), (419, 421, 422, 420), (438, 439, 422, 421), (438, 437, 440, 439), (437, 436, 443, 440), (436, 433, 444, 443), (433, 429, 447, 444), (429, 430, 446, 447), (446, 430, 432, 454, 445), (454, 432, 425, 458), (458, 425, 423, 462), (462, 423, 424, 463), (463, 424, 426, 469), (464, 469, 426, 431, 465), (465, 428, 427), (466, 427, 434, 470), (470, 434, 435, 467), (467, 435, 406, 468), (459, 468, 406, 407), (512, 504, 524, 19, 481, 480), (22, 479, 481, 19, 579, 580, 569, 571, 578), (25, 482, 479, 22, 581, 570, 567, 559, 558), (482, 25, 562, 560, 476), (555, 29, 510, 476, 560, 552), (539, 33, 509, 510, 29, 556, 548, 543, 531), (511, 36, 585, 586, 473, 477, 492, 496, 518, 522, 528, 487, 489, 509, 33, 540, 529, 478, 488), (503, 493, 487), (514, 501, 36), (545, 486, 491, 490, 535, 550, 549, 547), (554, 41, 527, 523, 533, 538, 534, 494, 495), (574, 43, 507, 483, 486, 545, 566, 565, 564, 471, 484, 497, 516, 527, 41, 575, 576, 572, 573), (561, 46, 506, 507, 43, 583, 577, 568, 557), (502, 506, 46, 563, 546, 544), (551, 51, 500, 502, 544), (519, 54, 499, 500, 51, 553, 542, 525, 513), (485, 57, 498, 499, 54, 520, 515, 536, 472), (521, 517, 475, 498, 57, 532), (579, 19, 524, 526, 582), (22, 578, 581), (25, 558, 562), (556, 29, 555), (33, 539, 540), (36, 511, 508), (575, 41, 554), (43, 574, 583), (46, 561, 563), (553, 51, 551), (54, 519, 520), (532, 57, 485, 474, 537), (76, 111, 113), (69, 80, 106), (441, 413, 403), (413, 401, 403), (427, 466, 465), (465, 431, 428), (491, 487, 493), (487, 528, 530), (487, 530, 541), (493, 490, 491), (487, 541, 503), (494, 514, 36), (36, 508, 495), (584, 585, 36), (505, 584, 36), (36, 495, 494), (501, 505, 36), (534, 400, 384, 494)])
_uv = me_cube_001.uv_layers.new(name='UVMap')
_uv.uv.foreach_set('vector', [0.323, 0.1883, 0.3418, 0.02827, 0.2968, 0.01461, 0.25, 0.01, 0.2032, 0.01461, 0.1582, 0.02827, 0.1167, 0.05045, 0.08029, 0.08029, 0.05045, 0.1167, 0.02827, 0.1582, 0.01461, 0.2032, 0.01, 0.25, 0.01461, 0.2968, 0.02827, 0.3418, 0.05045, 0.3833, 0.08029, 0.4197, 0.1167, 0.4496, 0.1582, 0.4717, 0.177, 0.3117, 0.1702, 0.3033, 0.1613, 0.2867, 0.1558, 0.2687, 0.154, 0.25, 0.1558, 0.2313, 0.1613, 0.2133, 0.1702, 0.1967, 0.1821, 0.1821, 0.1967, 0.1702, 0.2133, 0.1613, 0.2313, 0.1558, 0.25, 0.154, 0.2687, 0.1558, 0.2867, 0.1613, 0.3033, 0.1702, 0.3179, 0.1821, 0.1821, 0.3179, 0.177, 0.3117, 0.1582, 0.4717, 0.2032, 0.4854, 0.25, 0.49, 0.2968, 0.4854, 0.3418, 0.4717, 0.3833, 0.4496, 0.4197, 0.4197, 0.4496, 0.3833, 0.4717, 0.3418, 0.4854, 0.2968, 0.49, 0.25, 0.4854, 0.2032, 0.4717, 0.1582, 0.4496, 0.1167, 0.4197, 0.08029, 0.3833, 0.05045, 0.3418, 0.02827, 0.323, 0.1883, 0.3298, 0.1967, 0.3387, 0.2133, 0.3442, 0.2313, 0.346, 0.25, 0.3442, 0.2687, 0.3387, 0.2867, 0.3298, 0.3033, 0.3179, 0.3179, 0.3033, 0.3298, 0.2867, 0.3387, 0.2687, 0.3442, 0.25, 0.346, 0.2313, 0.3442, 0.2133, 0.3387, 0.1967, 0.3298, 0.5, 0.125, 0.625, 0.125, 0.625, 0.25, 0.5, 0.25, 0.5, 0.25, 0.625, 0.25, 0.625, 0.5, 0.5, 0.5, 0.5, 0.625, 0.625, 0.625, 0.625, 0.75, 0.5, 0.75, 0.625, 0.9749, 0.625, 1.0, 0.5, 1.0, 0.5, 0.9061, 0.5029, 0.9133, 0.5152, 0.9306, 0.5318, 0.9457, 0.552, 0.9581, 0.5751, 0.9674, 0.6001, 0.9731, 0.5, 0.75, 0.625, 0.75, 0.625, 0.7751, 0.6001, 0.7769, 0.5751, 0.7826, 0.552, 0.7919, 0.5318, 0.8043, 0.5152, 0.8194, 0.5029, 0.8367, 0.5, 0.8439, 0.375, 0.125, 0.375, 0.25, 0.375, 0.25, 0.375, 0.125, 0.875, 0.625, 0.875, 0.75, 0.8499, 0.75, 0.8499, 0.625, 0.625, 0.75, 0.625, 0.625, 0.6501, 0.625, 0.6501, 0.75, 0.375, 0.625, 0.375, 0.75, 0.375, 0.75, 0.375, 0.625, 0.5, 0.5, 0.625, 0.5, 0.625, 0.625, 0.5, 0.625, 0.5, 0.0, 0.625, 0.0, 0.625, 0.125, 0.5, 0.125, 0.375, 0.0, 0.5, 0.0, 0.5, 0.125, 0.375, 0.125, 0.375, 0.5, 0.5, 0.5, 0.5, 0.625, 0.375, 0.625, 0.5, 0.9061, 0.5, 1.0, 0.375, 1.0, 0.375, 0.75, 0.5, 0.75, 0.5, 0.8439, 0.4982, 0.8555, 0.4972, 0.875, 0.4982, 0.8945, 0.375, 0.625, 0.5, 0.625, 0.5, 0.75, 0.375, 0.75, 0.375, 0.25, 0.5, 0.25, 0.5, 0.5, 0.375, 0.5, 0.375, 0.125, 0.5, 0.125, 0.5, 0.25, 0.375, 0.25, 0.6501, 0.625, 0.625, 0.625, 0.625, 0.625, 0.6322, 0.625, 0.8678, 0.625, 0.875, 0.625, 0.875, 0.625, 0.8499, 0.625, 0.8677, 0.6247, 0.8675, 0.6232, 0.8668, 0.6159, 0.8664, 0.6087, 0.8663, 0.6016, 0.8663, 0.5945, 0.8666, 0.5874, 0.8672, 0.5801, 0.8678, 0.575, 0.8675, 0.5727, 0.8664, 0.565, 0.865, 0.557, 0.8637, 0.5507, 0.8623, 0.5485, 0.8557, 0.5395, 0.852, 0.5351, 0.8439, 0.5298, 0.8332, 0.5236, 0.8209, 0.5193, 0.8089, 0.5155, 0.7805, 0.5106, 0.75, 0.509, 0.7195, 0.5106, 0.6911, 0.5155, 0.6791, 0.5193, 0.6668, 0.5236, 0.6561, 0.5298, 0.648, 0.5351, 0.6443, 0.5395, 0.6377, 0.5485, 0.6363, 0.5507, 0.635, 0.557, 0.6336, 0.565, 0.6325, 0.5727, 0.6322, 0.575, 0.6328, 0.5801, 0.6334, 0.5874, 0.6337, 0.5945, 0.6337, 0.6016, 0.6336, 0.6087, 0.6332, 0.6159, 0.6325, 0.6232, 0.6323, 0.6247, 0.6322, 0.6247, 0.6322, 0.625, 0.625, 0.625, 0.625, 0.5, 0.875, 0.5, 0.875, 0.625, 0.8678, 0.625, 0.8678, 0.6247, 0.625, 0.5, 0.625, 0.25, 0.625, 0.25, 0.625, 0.5, 0.625, 0.5, 0.625, 0.625, 0.625, 0.625, 0.625, 0.25, 0.625, 0.125, 0.625, 0.25, 0.3052, 0.7129, 0.3086, 0.7092, 0.375, 0.75, 0.125, 0.75, 0.1914, 0.7092, 0.1948, 0.7129, 0.2003, 0.7163, 0.2078, 0.7194, 0.2168, 0.7218, 0.2271, 0.7237, 0.2383, 0.7248, 0.25, 0.7252, 0.2617, 0.7248, 0.2729, 0.7237, 0.2832, 0.7218, 0.2922, 0.7194, 0.2997, 0.7163, 0.1903, 0.7053, 0.1914, 0.7092, 0.125, 0.75, 0.125, 0.625, 0.375, 0.625, 0.375, 0.75, 0.3086, 0.7092, 0.3097, 0.7053, 0.3086, 0.7014, 0.3052, 0.6977, 0.2997, 0.6942, 0.2922, 0.6912, 0.2832, 0.6887, 0.2729, 0.6869, 0.2617, 0.6858, 0.25, 0.6854, 0.2383, 0.6858, 0.2271, 0.6869, 0.2168, 0.6887, 0.2078, 0.6912, 0.2003, 0.6942, 0.1948, 0.6977, 0.1914, 0.7014, 0.3086, 0.5499, 0.3097, 0.546, 0.375, 0.5, 0.375, 0.625, 0.125, 0.625, 0.125, 0.5, 0.1903, 0.546, 0.1914, 0.5499, 0.1948, 0.5537, 0.2003, 0.5571, 0.2078, 0.5601, 0.2168, 0.5626, 0.2271, 0.5644, 0.2383, 0.5656, 0.25, 0.5659, 0.2617, 0.5656, 0.2729, 0.5644, 0.2832, 0.5626, 0.2922, 0.5601, 0.2997, 0.5571, 0.3052, 0.5537, 0.375, 0.75, 0.375, 1.0, 0.375, 1.0, 0.375, 0.75, 0.375, 0.25, 0.375, 0.5, 0.375, 0.5, 0.375, 0.25, 0.375, 0.0, 0.375, 0.125, 0.375, 0.125, 0.375, 0.0, 0.375, 0.5, 0.375, 0.625, 0.375, 0.625, 0.375, 0.5, 0.5, 0.5, 0.5, 0.5417, 0.5104, 0.5417, 0.5104, 0.5, 0.5104, 0.5, 0.5104, 0.5417, 0.5208, 0.5417, 0.5208, 0.5, 0.5104, 0.5417, 0.5104, 0.5833, 0.5208, 0.5833, 0.5208, 0.5417, 0.5, 0.5417, 0.5, 0.5833, 0.5104, 0.5833, 0.5104, 0.5417, 0.5, 0.5833, 0.5, 0.625, 0.5104, 0.625, 0.5104, 0.5833, 0.5104, 0.5833, 0.5104, 0.625, 0.5208, 0.625, 0.5208, 0.5833, 0.5104, 0.625, 0.5104, 0.6667, 0.5208, 0.6667, 0.5208, 0.625, 0.5, 0.625, 0.5, 0.6667, 0.5104, 0.6667, 0.5104, 0.625, 0.5, 0.6667, 0.5, 0.7083, 0.5104, 0.7083, 0.5104, 0.6667, 0.5104, 0.6667, 0.5104, 0.7083, 0.5208, 0.7083, 0.5208, 0.6667, 0.5104, 0.75, 0.5208, 0.75, 0.5208, 0.7083, 0.5104, 0.7083, 0.5104, 0.75, 0.5104, 0.7083, 0.5, 0.7083, 0.5, 0.75, 0.5104, 0.75, 0.5, 0.75, 0.5, 0.7526, 0.5104, 0.7594, 0.5208, 0.75, 0.5104, 0.75, 0.5104, 0.7594, 0.5208, 0.7637, 0.5104, 0.25, 0.5208, 0.25, 0.5208, 0.2363, 0.5104, 0.2406, 0.5, 0.2474, 0.5, 0.25, 0.5104, 0.25, 0.5104, 0.2406, 0.5104, 0.25, 0.5, 0.25, 0.5, 0.2917, 0.5104, 0.2917, 0.5104, 0.25, 0.5104, 0.2917, 0.5208, 0.2917, 0.5208, 0.25, 0.5104, 0.2917, 0.5104, 0.3333, 0.5208, 0.3333, 0.5208, 0.2917, 0.5, 0.2917, 0.5, 0.3333, 0.5104, 0.3333, 0.5104, 0.2917, 0.5, 0.3333, 0.5, 0.375, 0.5104, 0.375, 0.5104, 0.3333, 0.5104, 0.3333, 0.5104, 0.375, 0.5208, 0.375, 0.5208, 0.3333, 0.5104, 0.375, 0.5104, 0.4167, 0.5208, 0.4167, 0.5208, 0.375, 0.5, 0.375, 0.5, 0.4167, 0.5104, 0.4167, 0.5104, 0.375, 0.5, 0.4167, 0.5, 0.4583, 0.5104, 0.4583, 0.5104, 0.4167, 0.5104, 0.4167, 0.5104, 0.4583, 0.5208, 0.4583, 0.5208, 0.4167, 0.5104, 0.4583, 0.5104, 0.5, 0.5208, 0.5, 0.5208, 0.4583, 0.5, 0.4583, 0.5, 0.5, 0.5104, 0.5, 0.5104, 0.4583, 0.5208, 0.5, 0.5208, 0.5417, 0.5313, 0.5417, 0.5313, 0.5, 0.5313, 0.5, 0.5313, 0.5417, 0.5417, 0.5417, 0.5417, 0.5, 0.5313, 0.5417, 0.5313, 0.5833, 0.5417, 0.5833, 0.5417, 0.5417, 0.5208, 0.5417, 0.5208, 0.5833, 0.5313, 0.5833, 0.5313, 0.5417, 0.5208, 0.5833, 0.5208, 0.625, 0.5313, 0.625, 0.5313, 0.5833, 0.5313, 0.5833, 0.5313, 0.625, 0.5417, 0.625, 0.5417, 0.5833, 0.5313, 0.625, 0.5313, 0.6667, 0.5417, 0.6667, 0.5417, 0.625, 0.5208, 0.625, 0.5208, 0.6667, 0.5313, 0.6667, 0.5313, 0.625, 0.5208, 0.6667, 0.5208, 0.7083, 0.5313, 0.7083, 0.5313, 0.6667, 0.5313, 0.6667, 0.5313, 0.7083, 0.5417, 0.7083, 0.5417, 0.6667, 0.5313, 0.75, 0.5417, 0.75, 0.5417, 0.7083, 0.5313, 0.7083, 0.5313, 0.75, 0.5313, 0.7083, 0.5208, 0.7083, 0.5208, 0.75, 0.5313, 0.75, 0.5208, 0.75, 0.5208, 0.7637, 0.5313, 0.7654, 0.5417, 0.75, 0.5313, 0.75, 0.5313, 0.7654, 0.5417, 0.7647, 0.5313, 0.25, 0.5417, 0.25, 0.5417, 0.2353, 0.5313, 0.2346, 0.5208, 0.25, 0.5313, 0.25, 0.5313, 0.2346, 0.5208, 0.2363, 0.5313, 0.25, 0.5208, 0.25, 0.5208, 0.2917, 0.5313, 0.2917, 0.5313, 0.25, 0.5313, 0.2917, 0.5417, 0.2917, 0.5417, 0.25, 0.5313, 0.2917, 0.5313, 0.3333, 0.5417, 0.3333, 0.5417, 0.2917, 0.5208, 0.2917, 0.5208, 0.3333, 0.5313, 0.3333, 0.5313, 0.2917, 0.5208, 0.3333, 0.5208, 0.375, 0.5313, 0.375, 0.5313, 0.3333, 0.5313, 0.3333, 0.5313, 0.375, 0.5417, 0.375, 0.5417, 0.3333, 0.5313, 0.375, 0.5313, 0.4167, 0.5417, 0.4167, 0.5417, 0.375, 0.5208, 0.375, 0.5208, 0.4167, 0.5313, 0.4167, 0.5313, 0.375, 0.5208, 0.4167, 0.5208, 0.4583, 0.5313, 0.4583, 0.5313, 0.4167, 0.5313, 0.4167, 0.5313, 0.4583, 0.5417, 0.4583, 0.5417, 0.4167, 0.5313, 0.4583, 0.5313, 0.5, 0.5417, 0.5, 0.5417, 0.4583, 0.5208, 0.4583, 0.5208, 0.5, 0.5313, 0.5, 0.5313, 0.4583, 0.5417, 0.5, 0.5417, 0.5417, 0.5521, 0.5417, 0.5521, 0.5, 0.5521, 0.5, 0.5521, 0.5417, 0.5625, 0.5417, 0.5625, 0.5, 0.5521, 0.5417, 0.5521, 0.5833, 0.5625, 0.5833, 0.5625, 0.5417, 0.5417, 0.5417, 0.5417, 0.5833, 0.5521, 0.5833, 0.5521, 0.5417, 0.5417, 0.5833, 0.5417, 0.625, 0.5521, 0.625, 0.5521, 0.5833, 0.5521, 0.5833, 0.5521, 0.625, 0.5625, 0.625, 0.5625, 0.5833, 0.5521, 0.625, 0.5521, 0.6667, 0.5625, 0.6667, 0.5625, 0.625, 0.5417, 0.625, 0.5417, 0.6667, 0.5521, 0.6667, 0.5521, 0.625, 0.5417, 0.6667, 0.5417, 0.7083, 0.5521, 0.7083, 0.5521, 0.6667, 0.5521, 0.7083, 0.5625, 0.7083, 0.5625, 0.6667, 0.5521, 0.6667, 0.5521, 0.75, 0.5625, 0.75, 0.5625, 0.7083, 0.5521, 0.7083, 0.5521, 0.75, 0.5521, 0.7083, 0.5417, 0.7083, 0.5417, 0.75, 0.5521, 0.75, 0.5417, 0.75, 0.5417, 0.7647, 0.5521, 0.7615, 0.5625, 0.75, 0.5521, 0.75, 0.5521, 0.7615, 0.5625, 0.7557, 0.5521, 0.25, 0.5625, 0.25, 0.5625, 0.2443, 0.5521, 0.2385, 0.5417, 0.25, 0.5521, 0.25, 0.5521, 0.2385, 0.5417, 0.2353, 0.5521, 0.25, 0.5417, 0.25, 0.5417, 0.2917, 0.5521, 0.2917, 0.5625, 0.25, 0.5521, 0.25, 0.5521, 0.2917, 0.5625, 0.2917, 0.5521, 0.2917, 0.5521, 0.3333, 0.5625, 0.3333, 0.5625, 0.2917, 0.5417, 0.2917, 0.5417, 0.3333, 0.5521, 0.3333, 0.5521, 0.2917, 0.5417, 0.3333, 0.5417, 0.375, 0.5521, 0.375, 0.5521, 0.3333, 0.5521, 0.3333, 0.5521, 0.375, 0.5625, 0.375, 0.5625, 0.3333, 0.5521, 0.375, 0.5521, 0.4167, 0.5625, 0.4167, 0.5625, 0.375, 0.5417, 0.375, 0.5417, 0.4167, 0.5521, 0.4167, 0.5521, 0.375, 0.5417, 0.4167, 0.5417, 0.4583, 0.5521, 0.4583, 0.5521, 0.4167, 0.5521, 0.4167, 0.5521, 0.4583, 0.5625, 0.4583, 0.5625, 0.4167, 0.5521, 0.4583, 0.5521, 0.5, 0.5625, 0.5, 0.5625, 0.4583, 0.5417, 0.4583, 0.5417, 0.5, 0.5521, 0.5, 0.5521, 0.4583, 0.5625, 0.5, 0.5625, 0.5417, 0.5729, 0.5417, 0.5729, 0.5, 0.5787, 0.5079, 0.5784, 0.5, 0.5729, 0.5, 0.5729, 0.5417, 0.5833, 0.5417, 0.5833, 0.5337, 0.5832, 0.5335, 0.5817, 0.5285, 0.5804, 0.5224, 0.5793, 0.5154, 0.5729, 0.5417, 0.5729, 0.5833, 0.5833, 0.5833, 0.5833, 0.5417, 0.5625, 0.5417, 0.5625, 0.5833, 0.5729, 0.5833, 0.5729, 0.5417, 0.5625, 0.5833, 0.5625, 0.625, 0.5729, 0.625, 0.5729, 0.5833, 0.5729, 0.5833, 0.5729, 0.625, 0.5833, 0.625, 0.5833, 0.5833, 0.5729, 0.625, 0.5729, 0.6667, 0.5833, 0.6667, 0.5833, 0.625, 0.5625, 0.625, 0.5625, 0.6667, 0.5729, 0.6667, 0.5729, 0.625, 0.5729, 0.7083, 0.5729, 0.6667, 0.5625, 0.6667, 0.5625, 0.7083, 0.5729, 0.7083, 0.5833, 0.7083, 0.5833, 0.6667, 0.5729, 0.6667, 0.5833, 0.7083, 0.5729, 0.7083, 0.5729, 0.7473, 0.5833, 0.736, 0.5729, 0.7083, 0.5625, 0.7083, 0.5625, 0.75, 0.5696, 0.75, 0.5729, 0.7473, 0.5696, 0.75, 0.5625, 0.75, 0.5625, 0.7557, 0.5625, 0.25, 0.5696, 0.25, 0.5625, 0.2443, 0.5696, 0.25, 0.5625, 0.25, 0.5625, 0.2917, 0.5729, 0.2917, 0.5729, 0.2527, 0.5729, 0.2917, 0.5833, 0.2917, 0.5833, 0.264, 0.5729, 0.2527, 0.5729, 0.2917, 0.5729, 0.3333, 0.5833, 0.3333, 0.5833, 0.2917, 0.5729, 0.2917, 0.5625, 0.2917, 0.5625, 0.3333, 0.5729, 0.3333, 0.5625, 0.3333, 0.5625, 0.375, 0.5729, 0.375, 0.5729, 0.3333, 0.5729, 0.3333, 0.5729, 0.375, 0.5833, 0.375, 0.5833, 0.3333, 0.5729, 0.375, 0.5729, 0.4167, 0.5833, 0.4167, 0.5833, 0.375, 0.5625, 0.375, 0.5625, 0.4167, 0.5729, 0.4167, 0.5729, 0.375, 0.5625, 0.4167, 0.5625, 0.4583, 0.5729, 0.4583, 0.5729, 0.4167, 0.5729, 0.4167, 0.5729, 0.4583, 0.5833, 0.4583, 0.5833, 0.4167, 0.5832, 0.4665, 0.5833, 0.4663, 0.5833, 0.4583, 0.5729, 0.4583, 0.5729, 0.5, 0.5784, 0.5, 0.5787, 0.4921, 0.5793, 0.4846, 0.5804, 0.4776, 0.5817, 0.4715, 0.5625, 0.4583, 0.5625, 0.5, 0.5729, 0.5, 0.5729, 0.4583, 0.585, 0.5372, 0.5833, 0.5337, 0.5833, 0.5417, 0.5938, 0.5417, 0.5938, 0.5351, 0.5928, 0.5372, 0.5909, 0.5395, 0.589, 0.5403, 0.587, 0.5395, 0.5945, 0.5335, 0.5938, 0.5351, 0.5938, 0.5417, 0.6042, 0.5417, 0.6042, 0.5, 0.5986, 0.5, 0.5985, 0.5079, 0.5981, 0.5154, 0.5972, 0.5224, 0.596, 0.5285, 0.6042, 0.5833, 0.6042, 0.5417, 0.5938, 0.5417, 0.5938, 0.5833, 0.5833, 0.5417, 0.5833, 0.5833, 0.5938, 0.5833, 0.5938, 0.5417, 0.5938, 0.5833, 0.5833, 0.5833, 0.5833, 0.625, 0.5938, 0.625, 0.6042, 0.5833, 0.5938, 0.5833, 0.5938, 0.625, 0.6042, 0.625, 0.5938, 0.625, 0.5938, 0.6667, 0.6042, 0.6667, 0.6042, 0.625, 0.5938, 0.625, 0.5833, 0.625, 0.5833, 0.6667, 0.5938, 0.6667, 0.5938, 0.7083, 0.5938, 0.6667, 0.5833, 0.6667, 0.5833, 0.7083, 0.6015, 0.7083, 0.6042, 0.7033, 0.6042, 0.6667, 0.5938, 0.6667, 0.5938, 0.7083, 0.6015, 0.7083, 0.5938, 0.7083, 0.5938, 0.7215, 0.5938, 0.7083, 0.5833, 0.7083, 0.5833, 0.736, 0.5938, 0.7215, 0.5833, 0.2917, 0.5938, 0.2917, 0.5938, 0.2784, 0.5833, 0.264, 0.5938, 0.2917, 0.6015, 0.2917, 0.5938, 0.2784, 0.5938, 0.2917, 0.5938, 0.3333, 0.6042, 0.3333, 0.6042, 0.2967, 0.6015, 0.2917, 0.5938, 0.2917, 0.5833, 0.2917, 0.5833, 0.3333, 0.5938, 0.3333, 0.5938, 0.3333, 0.5833, 0.3333, 0.5833, 0.375, 0.5938, 0.375, 0.6042, 0.375, 0.6042, 0.3333, 0.5938, 0.3333, 0.5938, 0.375, 0.5938, 0.375, 0.5938, 0.4167, 0.6042, 0.4167, 0.6042, 0.375, 0.5938, 0.375, 0.5833, 0.375, 0.5833, 0.4167, 0.5938, 0.4167, 0.5833, 0.4167, 0.5833, 0.4583, 0.5938, 0.4583, 0.5938, 0.4167, 0.6042, 0.4167, 0.5938, 0.4167, 0.5938, 0.4583, 0.6042, 0.4583, 0.5985, 0.4921, 0.5986, 0.5, 0.6042, 0.5, 0.6042, 0.4583, 0.5938, 0.4583, 0.5938, 0.4649, 0.5945, 0.4665, 0.596, 0.4715, 0.5972, 0.4776, 0.5981, 0.4846, 0.5928, 0.4628, 0.5938, 0.4649, 0.5938, 0.4583, 0.5833, 0.4583, 0.5833, 0.4663, 0.585, 0.4628, 0.587, 0.4605, 0.589, 0.4597, 0.5909, 0.4605, 0.6146, 0.5, 0.6042, 0.5, 0.6042, 0.5417, 0.6146, 0.5417, 0.6146, 0.5, 0.6146, 0.5417, 0.625, 0.5417, 0.625, 0.5, 0.625, 0.5833, 0.625, 0.5417, 0.6146, 0.5417, 0.6146, 0.5833, 0.6146, 0.5417, 0.6042, 0.5417, 0.6042, 0.5833, 0.6146, 0.5833, 0.6146, 0.5833, 0.6042, 0.5833, 0.6042, 0.625, 0.6146, 0.625, 0.625, 0.625, 0.625, 0.5833, 0.6146, 0.5833, 0.6146, 0.625, 0.625, 0.6487, 0.625, 0.625, 0.6146, 0.625, 0.6146, 0.6667, 0.6195, 0.6667, 0.6146, 0.625, 0.6042, 0.625, 0.6042, 0.6667, 0.6146, 0.6667, 0.6146, 0.6667, 0.6042, 0.6667, 0.6042, 0.7033, 0.6146, 0.6797, 0.6195, 0.6667, 0.6146, 0.6667, 0.6146, 0.6797, 0.6146, 0.3333, 0.6195, 0.3333, 0.6146, 0.3203, 0.6042, 0.3333, 0.6146, 0.3333, 0.6146, 0.3203, 0.6042, 0.2967, 0.6146, 0.3333, 0.6042, 0.3333, 0.6042, 0.375, 0.6146, 0.375, 0.6195, 0.3333, 0.6146, 0.3333, 0.6146, 0.375, 0.625, 0.375, 0.625, 0.3513, 0.6146, 0.375, 0.6146, 0.4167, 0.625, 0.4167, 0.625, 0.375, 0.6146, 0.375, 0.6042, 0.375, 0.6042, 0.4167, 0.6146, 0.4167, 0.6146, 0.4167, 0.6042, 0.4167, 0.6042, 0.4583, 0.6146, 0.4583, 0.625, 0.4167, 0.6146, 0.4167, 0.6146, 0.4583, 0.625, 0.4583, 0.6146, 0.4583, 0.6146, 0.5, 0.625, 0.5, 0.625, 0.4583, 0.6146, 0.4583, 0.6042, 0.4583, 0.6042, 0.5, 0.6146, 0.5, 0.6354, 0.5, 0.625, 0.5, 0.625, 0.5417, 0.6354, 0.5417, 0.6447, 0.5, 0.6354, 0.5, 0.6354, 0.5417, 0.6433, 0.5417, 0.6433, 0.5417, 0.6354, 0.5417, 0.6354, 0.5833, 0.639, 0.5833, 0.6354, 0.5417, 0.625, 0.5417, 0.625, 0.5833, 0.6354, 0.5833, 0.6354, 0.6039, 0.6354, 0.5833, 0.625, 0.5833, 0.625, 0.625, 0.6313, 0.625, 0.6354, 0.5833, 0.6354, 0.6039, 0.639, 0.5833, 0.6313, 0.625, 0.625, 0.625, 0.625, 0.6487, 0.625, 0.375, 0.6313, 0.375, 0.625, 0.3513, 0.6354, 0.4167, 0.639, 0.4167, 0.6354, 0.3961, 0.6313, 0.375, 0.625, 0.375, 0.625, 0.4167, 0.6354, 0.4167, 0.6354, 0.3961, 0.6354, 0.4167, 0.625, 0.4167, 0.625, 0.4583, 0.6354, 0.4583, 0.639, 0.4167, 0.6354, 0.4167, 0.6354, 0.4583, 0.6433, 0.4583, 0.6354, 0.4583, 0.6354, 0.5, 0.6447, 0.5, 0.6433, 0.4583, 0.6354, 0.4583, 0.625, 0.4583, 0.625, 0.5, 0.6354, 0.5, 0.489, 0.5417, 0.4896, 0.5417, 0.4896, 0.5401, 0.4896, 0.5401, 0.4896, 0.5417, 0.5, 0.5417, 0.5, 0.5, 0.4925, 0.5, 0.4983, 0.5269, 0.4983, 0.5323, 0.4896, 0.5833, 0.5, 0.5833, 0.5, 0.5417, 0.4896, 0.5417, 0.4896, 0.5443, 0.4983, 0.5574, 0.4983, 0.5682, 0.4896, 0.5796, 0.4886, 0.5833, 0.4896, 0.5833, 0.4896, 0.5796, 0.4896, 0.5417, 0.489, 0.5417, 0.4896, 0.5443, 0.4896, 0.5833, 0.4886, 0.5833, 0.4896, 0.5856, 0.4916, 0.625, 0.5, 0.625, 0.5, 0.5833, 0.4896, 0.5833, 0.4896, 0.5856, 0.4983, 0.5926, 0.4983, 0.6031, 0.4896, 0.6667, 0.5, 0.6667, 0.5, 0.625, 0.4916, 0.625, 0.4921, 0.6252, 0.4982, 0.6435, 0.4982, 0.6598, 0.4896, 0.6631, 0.4865, 0.6667, 0.4896, 0.6667, 0.4896, 0.6631, 0.4843, 0.7083, 0.4896, 0.7083, 0.4896, 0.7024, 0.4896, 0.6667, 0.4865, 0.6667, 0.4896, 0.6727, 0.5, 0.7083, 0.5, 0.6667, 0.4896, 0.6667, 0.4896, 0.6727, 0.4981, 0.6783, 0.498, 0.6991, 0.4896, 0.7024, 0.4896, 0.7083, 0.4979, 0.75, 0.5, 0.75, 0.5, 0.7083, 0.4896, 0.7083, 0.4896, 0.712, 0.498, 0.7139, 0.4896, 0.7083, 0.4843, 0.7083, 0.4896, 0.712, 0.4979, 0.7507, 0.5, 0.7526, 0.5, 0.75, 0.4979, 0.75, 0.4979, 0.25, 0.5, 0.25, 0.5, 0.2474, 0.4979, 0.2493, 0.4843, 0.2917, 0.4896, 0.2917, 0.4896, 0.288, 0.4896, 0.288, 0.4896, 0.2917, 0.5, 0.2917, 0.5, 0.25, 0.4979, 0.25, 0.498, 0.2861, 0.4896, 0.3273, 0.4896, 0.3333, 0.5, 0.3333, 0.5, 0.2917, 0.4896, 0.2917, 0.4896, 0.2976, 0.498, 0.3009, 0.4981, 0.3217, 0.4865, 0.3333, 0.4896, 0.3333, 0.4896, 0.3273, 0.4896, 0.2976, 0.4896, 0.2917, 0.4843, 0.2917, 0.4896, 0.3369, 0.4896, 0.3333, 0.4865, 0.3333, 0.4921, 0.3748, 0.4916, 0.375, 0.5, 0.375, 0.5, 0.3333, 0.4896, 0.3333, 0.4896, 0.3369, 0.4982, 0.3402, 0.4982, 0.3565, 0.4896, 0.4144, 0.4896, 0.4167, 0.5, 0.4167, 0.5, 0.375, 0.4916, 0.375, 0.4983, 0.3969, 0.4983, 0.4074, 0.4886, 0.4167, 0.4896, 0.4167, 0.4896, 0.4144, 0.489, 0.4583, 0.4896, 0.4583, 0.4896, 0.4557, 0.4896, 0.4167, 0.4886, 0.4167, 0.4896, 0.4204, 0.4896, 0.4583, 0.5, 0.4583, 0.5, 0.4167, 0.4896, 0.4167, 0.4896, 0.4204, 0.4983, 0.4318, 0.4983, 0.4426, 0.4896, 0.4557, 0.4925, 0.5, 0.5, 0.5, 0.5, 0.4583, 0.4896, 0.4583, 0.4896, 0.4599, 0.4983, 0.4677, 0.4983, 0.4731, 0.4896, 0.4599, 0.4896, 0.4583, 0.489, 0.4583, 0.7188, 0.6546, 0.7188, 1.0, 0.75, 1.0, 0.75, 0.6546, 0.625, 0.6546, 0.625, 1.0, 0.6562, 1.0, 0.6562, 0.6546, 0.6562, 0.6546, 0.6562, 1.0, 0.6875, 1.0, 0.6875, 0.6546, 0.2188, 0.6546, 0.2188, 1.0, 0.25, 1.0, 0.25, 0.6546, 0.7812, 0.6546, 0.7812, 1.0, 0.8125, 1.0, 0.8125, 0.6546, 0.75, 0.6546, 0.75, 1.0, 0.7812, 1.0, 0.7812, 0.6546, 0.8438, 0.6546, 0.8438, 1.0, 0.875, 1.0, 0.875, 0.6546, 0.0, 0.6546, 0.0, 1.0, 0.03125, 1.0, 0.03125, 0.6546, 0.4688, 0.6546, 0.4688, 1.0, 0.5, 1.0, 0.5, 0.6546, 0.1562, 0.6546, 0.1562, 1.0, 0.1875, 1.0, 0.1875, 0.6546, 0.5, 0.6546, 0.5, 1.0, 0.5312, 1.0, 0.5312, 0.6546, 0.03125, 0.6546, 0.03125, 1.0, 0.0625, 1.0, 0.0625, 0.6546, 0.875, 0.6546, 0.875, 1.0, 0.9062, 1.0, 0.9062, 0.6546, 0.4062, 0.6546, 0.4062, 1.0, 0.4375, 1.0, 0.4375, 0.6546, 0.9062, 0.6546, 0.9062, 1.0, 0.9375, 1.0, 0.9375, 0.6546, 0.5938, 0.6546, 0.5938, 1.0, 0.625, 1.0, 0.625, 0.6546, 0.09375, 0.6546, 0.09375, 1.0, 0.125, 1.0, 0.125, 0.6546, 0.1914, 0.5421, 0.1903, 0.546, 0.125, 0.5, 0.375, 0.5, 0.3097, 0.546, 0.3086, 0.5421, 0.3052, 0.5384, 0.2997, 0.535, 0.2922, 0.532, 0.2832, 0.5295, 0.2729, 0.5276, 0.2617, 0.5265, 0.25, 0.5261, 0.2383, 0.5265, 0.2271, 0.5276, 0.2168, 0.5295, 0.2078, 0.532, 0.2003, 0.535, 0.1948, 0.5384, 0.1875, 0.6546, 0.1875, 1.0, 0.2188, 1.0, 0.2188, 0.6546, 0.5625, 0.6546, 0.5625, 1.0, 0.5938, 1.0, 0.5938, 0.6546, 0.375, 0.6546, 0.375, 1.0, 0.4062, 1.0, 0.4062, 0.6546, 0.3125, 0.6546, 0.3125, 1.0, 0.3438, 1.0, 0.3438, 0.6546, 0.9688, 0.6546, 0.9688, 1.0, 1.0, 1.0, 1.0, 0.6546, 0.8125, 0.6546, 0.8125, 1.0, 0.8438, 1.0, 0.8438, 0.6546, 0.25, 0.6546, 0.25, 1.0, 0.2812, 1.0, 0.2812, 0.6546, 0.6875, 0.6546, 0.6875, 1.0, 0.7188, 1.0, 0.7188, 0.6546, 0.4375, 0.6546, 0.4375, 1.0, 0.4688, 1.0, 0.4688, 0.6546, 0.0625, 0.6546, 0.0625, 1.0, 0.09375, 1.0, 0.09375, 0.6546, 0.9375, 0.6546, 0.9375, 1.0, 0.9688, 1.0, 0.9688, 0.6546, 0.5312, 0.6546, 0.5312, 1.0, 0.5625, 1.0, 0.5625, 0.6546, 0.2812, 0.6546, 0.2812, 1.0, 0.3125, 1.0, 0.3125, 0.6546, 0.125, 0.6546, 0.125, 1.0, 0.1562, 1.0, 0.1562, 0.6546, 0.3438, 0.6546, 0.3438, 1.0, 0.375, 1.0, 0.375, 0.6546, 0.9688, 0.6921, 0.9688, 1.0, 1.0, 1.0, 1.0, 0.6921, 0.9375, 0.6921, 0.9375, 1.0, 0.9688, 1.0, 0.9688, 0.6921, 0.9062, 0.6921, 0.9062, 1.0, 0.9375, 1.0, 0.9375, 0.6921, 0.875, 0.6921, 0.875, 1.0, 0.9062, 1.0, 0.9062, 0.6921, 0.8438, 0.6921, 0.8438, 1.0, 0.875, 1.0, 0.875, 0.6921, 0.8125, 0.6921, 0.8125, 1.0, 0.8438, 1.0, 0.8438, 0.6921, 0.7812, 0.6921, 0.7812, 1.0, 0.8125, 1.0, 0.8125, 0.6921, 0.75, 0.6921, 0.75, 1.0, 0.7812, 1.0, 0.7812, 0.6921, 0.7188, 0.6921, 0.7188, 1.0, 0.75, 1.0, 0.75, 0.6921, 0.6875, 0.6921, 0.6875, 1.0, 0.7188, 1.0, 0.7188, 0.6921, 0.6562, 0.6921, 0.6562, 1.0, 0.6875, 1.0, 0.6875, 0.6921, 0.625, 0.6921, 0.625, 1.0, 0.6562, 1.0, 0.6562, 0.6921, 0.5938, 0.6921, 0.5938, 1.0, 0.625, 1.0, 0.625, 0.6921, 0.5625, 0.6921, 0.5625, 1.0, 0.5938, 1.0, 0.5938, 0.6921, 0.5312, 0.6921, 0.5312, 1.0, 0.5625, 1.0, 0.5625, 0.6921, 0.5, 0.6921, 0.5, 1.0, 0.5312, 1.0, 0.5312, 0.6921, 0.4688, 0.6921, 0.4688, 1.0, 0.5, 1.0, 0.5, 0.6921, 0.4375, 0.6921, 0.4375, 1.0, 0.4688, 1.0, 0.4688, 0.6921, 0.4062, 0.6921, 0.4062, 1.0, 0.4375, 1.0, 0.4375, 0.6921, 0.375, 0.6921, 0.375, 1.0, 0.4062, 1.0, 0.4062, 0.6921, 0.3438, 0.6921, 0.3438, 1.0, 0.375, 1.0, 0.375, 0.6921, 0.3125, 0.6921, 0.3125, 1.0, 0.3438, 1.0, 0.3438, 0.6921, 0.2812, 0.6921, 0.2812, 1.0, 0.3125, 1.0, 0.3125, 0.6921, 0.25, 0.6921, 0.25, 1.0, 0.2812, 1.0, 0.2812, 0.6921, 0.2188, 0.6921, 0.2188, 1.0, 0.25, 1.0, 0.25, 0.6921, 0.1875, 0.6921, 0.1875, 1.0, 0.2188, 1.0, 0.2188, 0.6921, 0.1562, 0.6921, 0.1562, 1.0, 0.1875, 1.0, 0.1875, 0.6921, 0.125, 0.6921, 0.125, 1.0, 0.1562, 1.0, 0.1562, 0.6921, 0.09375, 0.6921, 0.09375, 1.0, 0.125, 1.0, 0.125, 0.6921, 0.0625, 0.6921, 0.0625, 1.0, 0.09375, 1.0, 0.09375, 0.6921, 0.2687, 0.1558, 0.2867, 0.1613, 0.2968, 0.01461, 0.25, 0.01, 0.2032, 0.01461, 0.1582, 0.02827, 0.1167, 0.05045, 0.08029, 0.08029, 0.05045, 0.1167, 0.02827, 0.1582, 0.01461, 0.2032, 0.01, 0.25, 0.01461, 0.2968, 0.02827, 0.3418, 0.05045, 0.3833, 0.08029, 0.4197, 0.1167, 0.4496, 0.1582, 0.4717, 0.2032, 0.4854, 0.2133, 0.3387, 0.1967, 0.3298, 0.1821, 0.3179, 0.1702, 0.3033, 0.1613, 0.2867, 0.1558, 0.2687, 0.154, 0.25, 0.1558, 0.2313, 0.1613, 0.2133, 0.1702, 0.1967, 0.1821, 0.1821, 0.1967, 0.1702, 0.2133, 0.1613, 0.2313, 0.1558, 0.25, 0.154, 0.2313, 0.3442, 0.2133, 0.3387, 0.2032, 0.4854, 0.25, 0.49, 0.2968, 0.4854, 0.3418, 0.4717, 0.3833, 0.4496, 0.4197, 0.4197, 0.4496, 0.3833, 0.4717, 0.3418, 0.4854, 0.2968, 0.49, 0.25, 0.4854, 0.2032, 0.4717, 0.1582, 0.4496, 0.1167, 0.4197, 0.08029, 0.3833, 0.05045, 0.3418, 0.02827, 0.2968, 0.01461, 0.2867, 0.1613, 0.3033, 0.1702, 0.3179, 0.1821, 0.3298, 0.1967, 0.3387, 0.2133, 0.3442, 0.2313, 0.346, 0.25, 0.3442, 0.2687, 0.3387, 0.2867, 0.3298, 0.3033, 0.3179, 0.3179, 0.3033, 0.3298, 0.2867, 0.3387, 0.2687, 0.3442, 0.25, 0.346, 0.03125, 0.6921, 0.03125, 1.0, 0.0625, 1.0, 0.0625, 0.6921, 0.0, 0.6921, 0.0, 1.0, 0.03125, 1.0, 0.03125, 0.6921, 1.0, 0.8446, 1.0, 0.7875, 0.9688, 0.7875, 0.9688, 0.845, 0.9688, 0.845, 0.9688, 0.7875, 0.9375, 0.7875, 0.9375, 0.8455, 0.9375, 0.8455, 0.9375, 0.7875, 0.9062, 0.7875, 0.9062, 0.8459, 0.9062, 0.8459, 0.9062, 0.7875, 0.875, 0.7875, 0.875, 0.8463, 0.875, 0.8463, 0.875, 0.7875, 0.8438, 0.7875, 0.8438, 0.8469, 0.8566, 0.8465, 0.8438, 0.8469, 0.8438, 0.7875, 0.8125, 0.7875, 0.8125, 0.8476, 0.8125, 0.7875, 0.7812, 0.7875, 0.7812, 0.848, 0.8125, 0.8476, 0.7812, 0.7875, 0.75, 0.7875, 0.75, 0.8481, 0.7812, 0.848, 0.75, 0.7875, 0.7188, 0.7875, 0.7188, 0.848, 0.75, 0.8481, 0.7188, 0.7875, 0.6875, 0.7875, 0.6875, 0.8476, 0.7188, 0.848, 0.6875, 0.7875, 0.6562, 0.7875, 0.6562, 0.8469, 0.6875, 0.8476, 0.6562, 0.7875, 0.625, 0.7875, 0.625, 0.8463, 0.6434, 0.8465, 0.6562, 0.8469, 0.625, 0.7875, 0.5938, 0.7875, 0.5938, 0.8459, 0.625, 0.8463, 0.5938, 0.7875, 0.5625, 0.7875, 0.5625, 0.8455, 0.5938, 0.8459, 0.5625, 0.7875, 0.5312, 0.7875, 0.5312, 0.845, 0.5625, 0.8455, 0.5312, 0.7875, 0.5, 0.7875, 0.5, 0.8446, 0.5312, 0.845, 0.5, 0.7875, 0.4688, 0.7875, 0.4688, 0.845, 0.5, 0.8446, 0.4688, 0.7875, 0.4375, 0.7875, 0.4375, 0.8455, 0.4688, 0.845, 0.4375, 0.7875, 0.4062, 0.7875, 0.4062, 0.8459, 0.4375, 0.8455, 0.4062, 0.7875, 0.375, 0.7875, 0.375, 0.8463, 0.4062, 0.8459, 0.375, 0.7875, 0.3438, 0.7875, 0.3438, 0.8469, 0.3566, 0.8465, 0.375, 0.8463, 0.3438, 0.7875, 0.3125, 0.7875, 0.3125, 0.8476, 0.3438, 0.8469, 0.3125, 0.8476, 0.3125, 0.7875, 0.2812, 0.7875, 0.2812, 0.848, 0.2812, 0.848, 0.2812, 0.7875, 0.25, 0.7875, 0.25, 0.8481, 0.25, 0.8481, 0.25, 0.7875, 0.2188, 0.7875, 0.2188, 0.848, 0.2188, 0.848, 0.2188, 0.7875, 0.1875, 0.7875, 0.1875, 0.8476, 0.1875, 0.8476, 0.1875, 0.7875, 0.1562, 0.7875, 0.1562, 0.8469, 0.1562, 0.8469, 0.1562, 0.7875, 0.125, 0.7875, 0.125, 0.8463, 0.1434, 0.8465, 0.125, 0.8463, 0.125, 0.7875, 0.09375, 0.7875, 0.09375, 0.8459, 0.09375, 0.8459, 0.09375, 0.7875, 0.0625, 0.7875, 0.0625, 0.8455, 0.0625, 0.8455, 0.0625, 0.7875, 0.03125, 0.7875, 0.03125, 0.845, 1.0, 0.8928, 1.0, 0.7875, 0.9688, 0.7875, 0.9688, 0.8933, 0.9688, 0.8933, 0.9688, 0.7875, 0.9375, 0.7875, 0.9375, 0.893, 0.9375, 0.893, 0.9375, 0.7875, 0.9062, 0.7875, 0.9062, 0.8921, 0.9062, 0.8921, 0.9062, 0.7875, 0.875, 0.7875, 0.875, 0.8904, 0.875, 0.8904, 0.875, 0.7875, 0.8438, 0.7875, 0.8438, 0.8882, 0.83, 0.887, 0.8438, 0.8882, 0.8438, 0.7875, 0.8125, 0.7875, 0.8125, 0.8857, 0.8125, 0.7875, 0.7812, 0.7875, 0.7812, 0.883, 0.8125, 0.8857, 0.7812, 0.7875, 0.75, 0.7875, 0.75, 0.8801, 0.7812, 0.883, 0.75, 0.7875, 0.7188, 0.7875, 0.7188, 0.877, 0.75, 0.8801, 0.7188, 0.7875, 0.6875, 0.7875, 0.6875, 0.8738, 0.7188, 0.877, 0.6875, 0.8738, 0.6875, 0.7875, 0.6562, 0.7875, 0.6562, 0.8708, 0.6582, 0.871, 0.6383, 0.7875, 0.625, 0.7875, 0.625, 0.8683, 0.625, 0.7875, 0.5938, 0.7875, 0.5938, 0.8661, 0.625, 0.8683, 0.5938, 0.7875, 0.5625, 0.7875, 0.5625, 0.8642, 0.5938, 0.8661, 0.5625, 0.7875, 0.5312, 0.7875, 0.5312, 0.8627, 0.5625, 0.8642, 0.5, 0.7875, 0.5, 0.8618, 0.5312, 0.8627, 0.5312, 0.7875, 0.5, 0.7875, 0.4688, 0.7875, 0.4688, 0.8627, 0.5, 0.8618, 0.4688, 0.7875, 0.4375, 0.7875, 0.4375, 0.8642, 0.4688, 0.8627, 0.4375, 0.7875, 0.4062, 0.7875, 0.4062, 0.8661, 0.4375, 0.8642, 0.4062, 0.7875, 0.375, 0.7875, 0.375, 0.8683, 0.4062, 0.8661, 0.375, 0.7875, 0.3438, 0.7875, 0.3438, 0.8708, 0.375, 0.8683, 0.3438, 0.8708, 0.3438, 0.7875, 0.3125, 0.7875, 0.3125, 0.8738, 0.3418, 0.871, 0.3125, 0.8738, 0.3125, 0.7875, 0.2812, 0.7875, 0.2812, 0.877, 0.2812, 0.877, 0.2812, 0.7875, 0.25, 0.7875, 0.25, 0.8801, 0.25, 0.8801, 0.25, 0.7875, 0.2188, 0.7875, 0.2187, 0.883, 0.2188, 0.883, 0.2188, 0.7875, 0.1875, 0.7875, 0.1875, 0.8857, 0.17, 0.887, 0.1875, 0.8857, 0.1875, 0.7875, 0.1562, 0.7875, 0.1562, 0.8882, 0.1562, 0.8882, 0.1383, 0.7875, 0.125, 0.7875, 0.125, 0.8904, 0.125, 0.7875, 0.09375, 0.7875, 0.09375, 0.8921, 0.09375, 0.8921, 0.09375, 0.7875, 0.0625, 0.7875, 0.0625, 0.893, 0.0625, 0.893, 0.0625, 0.7875, 0.03125, 0.7875, 0.03125, 0.8933, 0.0, 0.8928, 0.03125, 0.8933, 0.03125, 0.7875, 0.0, 0.7875, 0.7487, 0.5003, 0.7489, 0.5005, 0.7492, 0.5, 0.7188, 0.5, 0.7188, 0.7146, 0.7487, 0.7146, 0.6875, 0.5, 0.6875, 0.7146, 0.7188, 0.7146, 0.7188, 0.5, 0.7125, 0.5, 0.7116, 0.5117, 0.71, 0.5192, 0.7022, 0.512, 0.6979, 0.5, 0.6562, 0.5, 0.6562, 0.7146, 0.6875, 0.7146, 0.6875, 0.5, 0.677, 0.5, 0.6725, 0.5126, 0.6677, 0.5172, 0.6631, 0.5128, 0.6588, 0.5, 0.6562, 0.7146, 0.6562, 0.5, 0.6426, 0.5, 0.625, 0.5096, 0.625, 0.7146, 0.6024, 0.5, 0.5938, 0.5, 0.5938, 0.7146, 0.625, 0.7146, 0.625, 0.5096, 0.6248, 0.5103, 0.5678, 0.5, 0.5625, 0.5, 0.5625, 0.7146, 0.5938, 0.7146, 0.5938, 0.5, 0.592, 0.5, 0.5857, 0.5141, 0.5836, 0.5156, 0.5797, 0.5141, 0.5322, 0.5, 0.5312, 0.5, 0.5312, 0.6344, 0.5334, 0.6353, 0.5372, 0.6377, 0.5396, 0.6404, 0.5404, 0.6432, 0.5396, 0.646, 0.5372, 0.6487, 0.5334, 0.6511, 0.5312, 0.652, 0.5312, 0.7151, 0.5506, 0.7146, 0.5625, 0.7146, 0.5625, 0.5, 0.557, 0.5, 0.5443, 0.5144, 0.5418, 0.5154, 0.5402, 0.5145, 0.5153, 0.6564, 0.5078, 0.6572, 0.5312, 0.7151, 0.5078, 0.6292, 0.5153, 0.63, 0.5312, 0.5, 0.4688, 0.652, 0.4688, 0.7151, 0.5, 0.7153, 0.5, 0.6575, 0.4922, 0.6572, 0.4847, 0.6564, 0.4778, 0.6551, 0.4717, 0.6533, 0.4733, 0.5, 0.4688, 0.5, 0.4688, 0.6344, 0.4717, 0.6331, 0.4778, 0.6313, 0.4847, 0.63, 0.4922, 0.6292, 0.5, 0.6289, 0.5, 0.5098, 0.443, 0.5, 0.4375, 0.5, 0.4375, 0.7146, 0.4494, 0.7146, 0.4688, 0.7151, 0.4688, 0.652, 0.4666, 0.6511, 0.4628, 0.6487, 0.4604, 0.646, 0.4596, 0.6432, 0.4604, 0.6404, 0.4628, 0.6377, 0.4666, 0.6353, 0.4688, 0.6344, 0.4688, 0.5, 0.4678, 0.5, 0.4598, 0.5145, 0.4582, 0.5154, 0.4557, 0.5144, 0.408, 0.5, 0.4062, 0.5, 0.4062, 0.7146, 0.4375, 0.7146, 0.4375, 0.5, 0.4322, 0.5, 0.4203, 0.5141, 0.4164, 0.5156, 0.4143, 0.5141, 0.375, 0.7146, 0.4062, 0.7146, 0.4062, 0.5, 0.3976, 0.5, 0.3752, 0.5103, 0.375, 0.5096, 0.3575, 0.5, 0.3438, 0.5, 0.3438, 0.7146, 0.375, 0.7146, 0.375, 0.5096, 0.323, 0.5, 0.3125, 0.5, 0.3125, 0.7146, 0.3438, 0.7146, 0.3438, 0.5, 0.3412, 0.5, 0.3369, 0.5128, 0.3323, 0.5172, 0.3275, 0.5126, 0.2875, 0.5, 0.2812, 0.5, 0.2812, 0.7146, 0.3125, 0.7146, 0.3125, 0.5, 0.3021, 0.5, 0.2978, 0.512, 0.29, 0.5192, 0.2884, 0.5117, 0.2511, 0.5005, 0.2513, 0.5003, 0.2513, 0.7146, 0.2812, 0.7146, 0.2812, 0.5, 0.2508, 0.5, 0.9827, 0.3058, 0.9854, 0.2968, 0.9899, 0.2513, 0.9896, 0.2536, 0.9898, 0.2523, 0.9717, 0.3418, 0.9763, 0.3269, 0.9643, 0.3557, 0.9496, 0.3833, 0.9514, 0.38, 0.9365, 0.3993, 0.881, 0.4508, 0.8833, 0.4496, 0.8934, 0.4413, 0.8418, 0.4717, 0.8489, 0.468, 0.8339, 0.4741, 0.7968, 0.4854, 0.7982, 0.485, 0.79, 0.4861, 0.7018, 0.01501, 0.7032, 0.4854, 0.71, 0.4861, 0.6582, 0.02827, 0.6661, 0.02587, 0.6511, 0.03203, 0.6167, 0.05045, 0.619, 0.04918, 0.6066, 0.05873, 0.5486, 0.12, 0.5504, 0.1167, 0.5635, 0.1007, 0.5283, 0.1582, 0.5357, 0.1443, 0.5237, 0.1731, 0.5101, 0.2487, 0.5146, 0.2032, 0.5173, 0.1942, 0.5102, 0.2477, 0.5104, 0.2464, 0.625, 0.5, 0.625, 0.5, 0.625, 0.625, 0.625, 0.25, 0.625, 0.125, 0.625, 0.125, 0.6562, 0.8708, 0.6562, 0.7875, 0.625, 0.8683, 0.6562, 0.7875, 0.6383, 0.7875, 0.625, 0.8683, 0.125, 0.7875, 0.125, 0.8904, 0.1562, 0.8882, 0.1562, 0.8882, 0.1562, 0.7875, 0.1383, 0.7875, 0.5, 0.7153, 0.5312, 0.7151, 0.5078, 0.6572, 0.5312, 0.7151, 0.5312, 0.652, 0.5283, 0.6533, 0.5312, 0.7151, 0.5283, 0.6533, 0.5222, 0.6551, 0.5078, 0.6572, 0.5, 0.6575, 0.5, 0.7153, 0.5312, 0.7151, 0.5222, 0.6551, 0.5153, 0.6564, 0.5, 0.6289, 0.5078, 0.6292, 0.5312, 0.5, 0.5312, 0.5, 0.5267, 0.5, 0.5, 0.5098, 0.5283, 0.6331, 0.5312, 0.6344, 0.5312, 0.5, 0.5222, 0.6313, 0.5283, 0.6331, 0.5312, 0.5, 0.5312, 0.5, 0.5, 0.5098, 0.5, 0.6289, 0.5153, 0.63, 0.5222, 0.6313, 0.5312, 0.5, 0.03125, 0.845, 0.03125, 0.7875, 0.0, 0.7875, 0.0, 0.8446])
me_cube_001.use_remesh_fix_poles = True
me_cube_001.use_remesh_preserve_attributes = False
me_cube_001.update()

# ---- objects
ob_foot = bpy.data.objects.new('Foot', me_cube_001)

# ---- transforms, parenting, visibility, modifiers, constraints
ob_foot.location = (0.0, 0.0, 0.0)
ob_foot.scale = (0.01, 0.03, 0.0075)

# ---- collection membership
col_collection.objects.link(ob_foot)

# ---- scene / render settings (as saved in the file)
scene.frame_start = 1; scene.frame_end = 250; scene.frame_set(1)
scene.render.engine = 'BLENDER_EEVEE_NEXT'
scene.cycles.sampling_pattern = 'TABULATED_SOBOL'
scene.cycles.use_light_tree = False
scene.view_settings.view_transform = 'Filmic'
bpy.context.view_layer.update()

# ---- added for rendering (the .blend has no active camera and no usable light): camera, sun
cam_auto = bpy.data.cameras.new('AutoCamera')
cam_auto.lens = 50.0
cam_auto.sensor_width = 36.0
cam_auto.clip_end = 1000.0
ob_auto_camera = bpy.data.objects.new('AutoCamera', cam_auto)
scene.collection.objects.link(ob_auto_camera)
ob_auto_camera.location = (0.185045, -0.233772, 0.136026)
ob_auto_camera.rotation_euler = (1.09748, -7.21219e-08, 0.694738)
scene.camera = ob_auto_camera
light_auto_sun = bpy.data.lights.new('AutoSun', 'SUN')
light_auto_sun.energy = 3.0
light_auto_sun.angle = 0.0523599
ob_auto_sun = bpy.data.objects.new('AutoSun', light_auto_sun)
scene.collection.objects.link(ob_auto_sun)
ob_auto_sun.rotation_euler = (0.872665, 0.174533, 0.523599)
bpy.context.view_layer.update()

